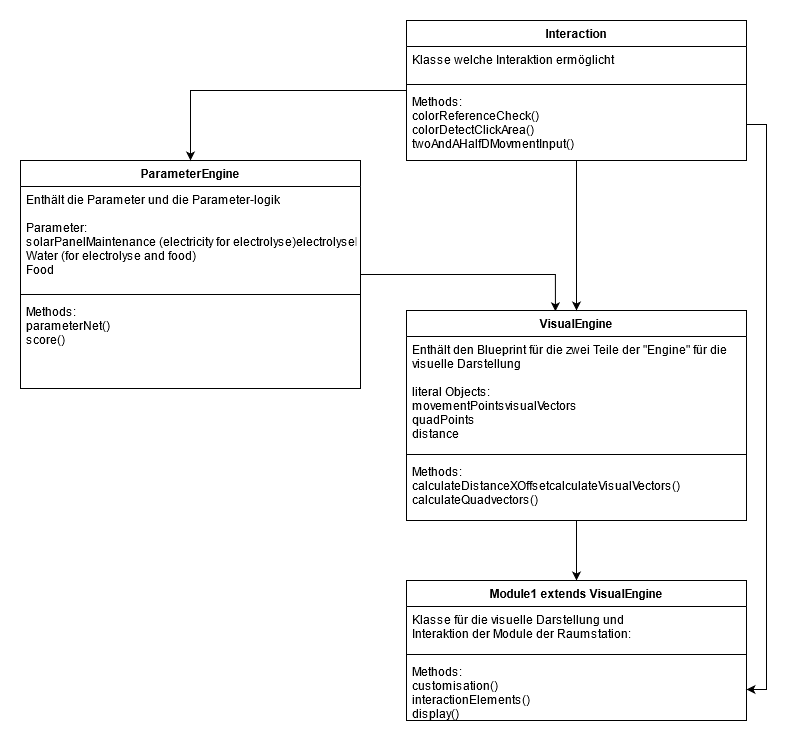

The diagram above was exported from draw.io. Its source (the exported page's mxGraphModel, read from the mxfile embedded in the PNG):
<mxGraphModel dx="1422" dy="1921" grid="1" gridSize="10" guides="1" tooltips="1" connect="1" arrows="1" fold="1" page="1" pageScale="1" pageWidth="827" pageHeight="1169" math="0" shadow="0">
  <root>
    <mxCell id="0" />
    <mxCell id="1" parent="0" />
    <mxCell id="CRY3SZQIXxGnH8xu7DSV-16" style="edgeStyle=orthogonalEdgeStyle;rounded=0;orthogonalLoop=1;jettySize=auto;html=1;entryX=0.438;entryY=0.004;entryDx=0;entryDy=0;entryPerimeter=0;" edge="1" parent="1" source="C4XL7dWbMSSCOHUaeDMx-34" target="CRY3SZQIXxGnH8xu7DSV-1">
      <mxGeometry relative="1" as="geometry" />
    </mxCell>
    <mxCell id="C4XL7dWbMSSCOHUaeDMx-34" value="ParameterEngine" style="swimlane;fontStyle=1;align=center;verticalAlign=top;childLayout=stackLayout;horizontal=1;startSize=26;horizontalStack=0;resizeParent=1;resizeParentMax=0;resizeLast=0;collapsible=1;marginBottom=0;" parent="1" vertex="1">
      <mxGeometry x="74" y="80" width="340" height="228" as="geometry">
        <mxRectangle x="90" y="230" width="130" height="26" as="alternateBounds" />
      </mxGeometry>
    </mxCell>
    <mxCell id="C4XL7dWbMSSCOHUaeDMx-35" value="Enthält die Parameter und die Parameter-logik&#10;&#10;Parameter:&#10;solarPanelMaintenance (electricity for electrolyse)electrolyseMaintenance (O2)&#10;Water (for electrolyse and food)&#10;Food &#10;" style="text;strokeColor=none;fillColor=none;align=left;verticalAlign=top;spacingLeft=4;spacingRight=4;overflow=hidden;rotatable=0;points=[[0,0.5],[1,0.5]];portConstraint=eastwest;" parent="C4XL7dWbMSSCOHUaeDMx-34" vertex="1">
      <mxGeometry y="26" width="340" height="104" as="geometry" />
    </mxCell>
    <mxCell id="C4XL7dWbMSSCOHUaeDMx-36" value="" style="line;strokeWidth=1;fillColor=none;align=left;verticalAlign=middle;spacingTop=-1;spacingLeft=3;spacingRight=3;rotatable=0;labelPosition=right;points=[];portConstraint=eastwest;" parent="C4XL7dWbMSSCOHUaeDMx-34" vertex="1">
      <mxGeometry y="130" width="340" height="8" as="geometry" />
    </mxCell>
    <mxCell id="C4XL7dWbMSSCOHUaeDMx-37" value="Methods:&#10;parameterNet()&#10;score() &#10;&#10;&#10;&#10;" style="text;strokeColor=none;fillColor=none;align=left;verticalAlign=top;spacingLeft=4;spacingRight=4;overflow=hidden;rotatable=0;points=[[0,0.5],[1,0.5]];portConstraint=eastwest;" parent="C4XL7dWbMSSCOHUaeDMx-34" vertex="1">
      <mxGeometry y="138" width="340" height="90" as="geometry" />
    </mxCell>
    <mxCell id="CRY3SZQIXxGnH8xu7DSV-13" style="edgeStyle=orthogonalEdgeStyle;rounded=0;orthogonalLoop=1;jettySize=auto;html=1;exitX=0.5;exitY=1;exitDx=0;exitDy=0;entryX=0.5;entryY=0;entryDx=0;entryDy=0;" edge="1" parent="1" source="CRY3SZQIXxGnH8xu7DSV-1" target="CRY3SZQIXxGnH8xu7DSV-5">
      <mxGeometry relative="1" as="geometry" />
    </mxCell>
    <mxCell id="CRY3SZQIXxGnH8xu7DSV-1" value="VisualEngine" style="swimlane;fontStyle=1;align=center;verticalAlign=top;childLayout=stackLayout;horizontal=1;startSize=26;horizontalStack=0;resizeParent=1;resizeParentMax=0;resizeLast=0;collapsible=1;marginBottom=0;" vertex="1" parent="1">
      <mxGeometry x="460" y="230" width="340" height="210" as="geometry">
        <mxRectangle x="90" y="230" width="130" height="26" as="alternateBounds" />
      </mxGeometry>
    </mxCell>
    <mxCell id="CRY3SZQIXxGnH8xu7DSV-2" value="Enthält den Blueprint für die zwei Teile der &quot;Engine&quot; für die &#10;visuelle Darstellung&#10;&#10;literal Objects:&#10;movementPointsvisualVectors&#10;quadPoints&#10;distance&#10;" style="text;strokeColor=none;fillColor=none;align=left;verticalAlign=top;spacingLeft=4;spacingRight=4;overflow=hidden;rotatable=0;points=[[0,0.5],[1,0.5]];portConstraint=eastwest;" vertex="1" parent="CRY3SZQIXxGnH8xu7DSV-1">
      <mxGeometry y="26" width="340" height="114" as="geometry" />
    </mxCell>
    <mxCell id="CRY3SZQIXxGnH8xu7DSV-3" value="" style="line;strokeWidth=1;fillColor=none;align=left;verticalAlign=middle;spacingTop=-1;spacingLeft=3;spacingRight=3;rotatable=0;labelPosition=right;points=[];portConstraint=eastwest;" vertex="1" parent="CRY3SZQIXxGnH8xu7DSV-1">
      <mxGeometry y="140" width="340" height="8" as="geometry" />
    </mxCell>
    <mxCell id="CRY3SZQIXxGnH8xu7DSV-4" value="Methods:&#10;calculateDistanceXOffsetcalculateVisualVectors()&#10;calculateQuadvectors()&#10;" style="text;strokeColor=none;fillColor=none;align=left;verticalAlign=top;spacingLeft=4;spacingRight=4;overflow=hidden;rotatable=0;points=[[0,0.5],[1,0.5]];portConstraint=eastwest;" vertex="1" parent="CRY3SZQIXxGnH8xu7DSV-1">
      <mxGeometry y="148" width="340" height="62" as="geometry" />
    </mxCell>
    <mxCell id="CRY3SZQIXxGnH8xu7DSV-5" value="Module1 extends VisualEngine" style="swimlane;fontStyle=1;align=center;verticalAlign=top;childLayout=stackLayout;horizontal=1;startSize=26;horizontalStack=0;resizeParent=1;resizeParentMax=0;resizeLast=0;collapsible=1;marginBottom=0;" vertex="1" parent="1">
      <mxGeometry x="460" y="500" width="340" height="140" as="geometry">
        <mxRectangle x="90" y="230" width="130" height="26" as="alternateBounds" />
      </mxGeometry>
    </mxCell>
    <mxCell id="CRY3SZQIXxGnH8xu7DSV-6" value="Klasse für die visuelle Darstellung und &#10;Interaktion der Module der Raumstation:&#10;" style="text;strokeColor=none;fillColor=none;align=left;verticalAlign=top;spacingLeft=4;spacingRight=4;overflow=hidden;rotatable=0;points=[[0,0.5],[1,0.5]];portConstraint=eastwest;" vertex="1" parent="CRY3SZQIXxGnH8xu7DSV-5">
      <mxGeometry y="26" width="340" height="44" as="geometry" />
    </mxCell>
    <mxCell id="CRY3SZQIXxGnH8xu7DSV-7" value="" style="line;strokeWidth=1;fillColor=none;align=left;verticalAlign=middle;spacingTop=-1;spacingLeft=3;spacingRight=3;rotatable=0;labelPosition=right;points=[];portConstraint=eastwest;" vertex="1" parent="CRY3SZQIXxGnH8xu7DSV-5">
      <mxGeometry y="70" width="340" height="8" as="geometry" />
    </mxCell>
    <mxCell id="CRY3SZQIXxGnH8xu7DSV-8" value="Methods:&#10;customisation()&#10;interactionElements()&#10;display()" style="text;strokeColor=none;fillColor=none;align=left;verticalAlign=top;spacingLeft=4;spacingRight=4;overflow=hidden;rotatable=0;points=[[0,0.5],[1,0.5]];portConstraint=eastwest;" vertex="1" parent="CRY3SZQIXxGnH8xu7DSV-5">
      <mxGeometry y="78" width="340" height="62" as="geometry" />
    </mxCell>
    <mxCell id="CRY3SZQIXxGnH8xu7DSV-14" style="edgeStyle=orthogonalEdgeStyle;rounded=0;orthogonalLoop=1;jettySize=auto;html=1;" edge="1" parent="1" source="CRY3SZQIXxGnH8xu7DSV-9" target="CRY3SZQIXxGnH8xu7DSV-1">
      <mxGeometry relative="1" as="geometry" />
    </mxCell>
    <mxCell id="CRY3SZQIXxGnH8xu7DSV-15" style="edgeStyle=orthogonalEdgeStyle;rounded=0;orthogonalLoop=1;jettySize=auto;html=1;entryX=0.5;entryY=0;entryDx=0;entryDy=0;" edge="1" parent="1" source="CRY3SZQIXxGnH8xu7DSV-9" target="C4XL7dWbMSSCOHUaeDMx-34">
      <mxGeometry relative="1" as="geometry" />
    </mxCell>
    <mxCell id="CRY3SZQIXxGnH8xu7DSV-9" value="Interaction" style="swimlane;fontStyle=1;align=center;verticalAlign=top;childLayout=stackLayout;horizontal=1;startSize=26;horizontalStack=0;resizeParent=1;resizeParentMax=0;resizeLast=0;collapsible=1;marginBottom=0;" vertex="1" parent="1">
      <mxGeometry x="460" y="-60" width="340" height="140" as="geometry">
        <mxRectangle x="90" y="230" width="130" height="26" as="alternateBounds" />
      </mxGeometry>
    </mxCell>
    <mxCell id="CRY3SZQIXxGnH8xu7DSV-10" value="Klasse welche Interaktion ermöglicht" style="text;strokeColor=none;fillColor=none;align=left;verticalAlign=top;spacingLeft=4;spacingRight=4;overflow=hidden;rotatable=0;points=[[0,0.5],[1,0.5]];portConstraint=eastwest;" vertex="1" parent="CRY3SZQIXxGnH8xu7DSV-9">
      <mxGeometry y="26" width="340" height="34" as="geometry" />
    </mxCell>
    <mxCell id="CRY3SZQIXxGnH8xu7DSV-11" value="" style="line;strokeWidth=1;fillColor=none;align=left;verticalAlign=middle;spacingTop=-1;spacingLeft=3;spacingRight=3;rotatable=0;labelPosition=right;points=[];portConstraint=eastwest;" vertex="1" parent="CRY3SZQIXxGnH8xu7DSV-9">
      <mxGeometry y="60" width="340" height="8" as="geometry" />
    </mxCell>
    <mxCell id="CRY3SZQIXxGnH8xu7DSV-12" value="Methods:&#10;colorReferenceCheck()&#10;colorDetectClickArea()&#10;twoAndAHalfDMovmentInput()&#10;" style="text;strokeColor=none;fillColor=none;align=left;verticalAlign=top;spacingLeft=4;spacingRight=4;overflow=hidden;rotatable=0;points=[[0,0.5],[1,0.5]];portConstraint=eastwest;" vertex="1" parent="CRY3SZQIXxGnH8xu7DSV-9">
      <mxGeometry y="68" width="340" height="72" as="geometry" />
    </mxCell>
    <mxCell id="CRY3SZQIXxGnH8xu7DSV-18" style="edgeStyle=orthogonalEdgeStyle;rounded=0;orthogonalLoop=1;jettySize=auto;html=1;" edge="1" parent="1" source="CRY3SZQIXxGnH8xu7DSV-12" target="CRY3SZQIXxGnH8xu7DSV-8">
      <mxGeometry relative="1" as="geometry">
        <Array as="points">
          <mxPoint x="820" y="44" />
          <mxPoint x="820" y="609" />
        </Array>
      </mxGeometry>
    </mxCell>
  </root>
</mxGraphModel>